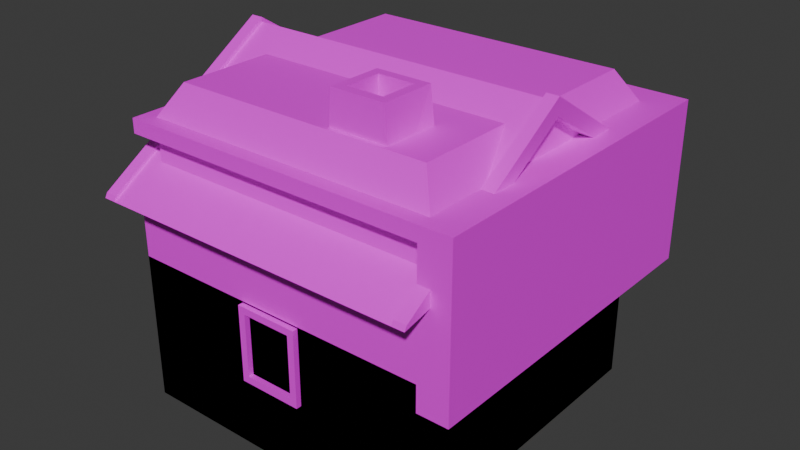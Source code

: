 # Source: houses.blend  (saved by Blender 4.2.66; exported with 4.5.12 LTS)
import bpy
from mathutils import Matrix  # noqa: F401  (used for matrix-valued properties, if any)

bpy.ops.wm.read_factory_settings(use_empty=True)
scene = bpy.context.scene
scene.name = 'Scene'

# ---- collections
col_collection = bpy.data.collections.new('Collection'); scene.collection.children.link(col_collection)

# ---- images (referenced by path relative to the original .blend; pixels are not part of the script)
import os
ASSET_DIR = os.environ.get("B2B_ASSET_DIR", "")  # directory of the original .blend (textures are referenced by path, not embedded)
HERE = os.path.dirname(os.path.abspath(__file__))  # packed textures are extracted next to this script under _unpacked/

def load_image(name, relpath, width, height, colorspace="sRGB"):
    """Load a texture the original file referenced (path relative to the .blend, or extracted next to this script)."""
    p = next((c for c in (os.path.join(HERE, relpath), os.path.join(ASSET_DIR, relpath)) if relpath and os.path.exists(c)), "")
    if p:
        img = bpy.data.images.load(p, check_existing=True)
        img.name = name
    else:  # same state as the original file: an image datablock whose file is absent (Cycles renders it pink)
        img = bpy.data.images.new(name, width, height)
        img.source = "FILE"
        img.filepath = "//" + (relpath or name)
    img.colorspace_settings.name = colorspace
    return img
img_anotherpalette_png = load_image('anotherPalette.png', 'anotherPalette.png', 1024, 1024, 'sRGB')

# ---- materials (node trees are filled in below, after node groups)
mat_material_001 = bpy.data.materials.new('Material.001')

# ---- material node trees
mat_material_001.use_nodes = True; mat_material_001.node_tree.nodes.clear()
_N = mat_material_001.node_tree.nodes; _L = mat_material_001.node_tree.links
n0 = _N.new('ShaderNodeBsdfPrincipled'); n0.name = 'Principled BSDF'; n0.location = (10, 300)
n1 = _N.new('ShaderNodeOutputMaterial'); n1.name = 'Material Output'; n1.location = (300, 300)
n2 = _N.new('ShaderNodeTexImage'); n2.name = 'Image Texture'; n2.location = (-280, 260)
n2.image = img_anotherpalette_png
n2.interpolation = 'Closest'
_L.new(n0.outputs[0], n1.inputs[0])
_L.new(n2.outputs[0], n0.inputs[0])
n1.is_active_output = True

# ---- world
world_world = bpy.data.worlds.new('World'); scene.world = world_world
world_world.use_nodes = True; world_world.node_tree.nodes.clear()
_N = world_world.node_tree.nodes; _L = world_world.node_tree.links
n0 = _N.new('ShaderNodeOutputWorld'); n0.name = 'World Output'; n0.location = (300, 300)
n1 = _N.new('ShaderNodeBackground'); n1.name = 'Background'; n1.location = (10, 300)
n1.inputs[0].default_value = (0.05088, 0.05088, 0.05088, 1.0)
_L.new(n1.outputs[0], n0.inputs[0])
n0.is_active_output = True
world_world.color = (0.05088, 0.05088, 0.05088)
world_world.sun_shadow_jitter_overblur = 0.0

# ---- meshes
me_plane = bpy.data.meshes.new('Plane')
me_plane.from_pydata([(-1.0, -1.0, 0.0), (1.0, -1.0, 0.0), (-1.0, 1.0, 0.0), (1.0, 1.0, 0.0), (-1.0, 1.0, 0.7952), (-1.0, -1.0, 0.7952), (1.0, -1.0, 0.7952), (1.0, 1.0, 0.7952), (-0.9085, 1.0, 0.9643), (-0.9085, -0.9085, 0.9643), (1.0, -0.9085, 0.9643), (1.0, 1.0, 0.9643), (1.0, -1.0, 0.7952), (1.0, 1.0, 0.7952), (-1.0, 1.0, 0.7952), (1.0, -1.0, 0.9643), (1.0, 1.0, 0.9643), (-1.0, 1.0, 0.9643), (1.2, -1.0, 0.7952), (1.2, 1.2, 0.7952), (-1.0, 1.2, 0.7952), (1.2, -1.0, 0.9643), (1.2, 1.2, 0.9643), (-1.0, 1.2, 0.9643), (-1.0, 1.0, 0.9643), (-1.0, -1.0, 0.9643), (1.0, -1.0, 0.9643), (1.0, 1.0, 0.9643), (-0.9085, 1.0, 1.732), (-0.9085, -0.9085, 1.732), (1.0, -0.9085, 1.732), (1.2, -1.0, 1.732), (1.2, 1.2, 1.732), (-1.0, 1.2, 1.732), (-1.0, 1.0, 1.732), (-1.0, -1.0, 1.732), (1.0, -1.0, 1.732), (1.0, 1.0, 1.732), (-0.9085, 1.0, 1.824), (-0.9085, -0.9085, 1.824), (1.0, -0.9085, 1.824), (1.2, -1.0, 1.824), (1.2, 1.2, 1.824), (-1.0, 1.2, 1.824), (-1.0, 1.0, 1.824), (-1.0, -1.0, 1.824), (1.0, -1.0, 1.824), (1.0, 1.0, 1.824), (-0.7921, 0.8836, 2.02), (-0.7921, -0.7921, 2.02), (0.8836, -0.7921, 2.02), (0.8836, 0.8836, 2.02)], [(27, 16), (27, 11)], [(0, 2, 3, 1), (6, 7, 13, 12), (1, 3, 7, 6), (2, 0, 5, 4), (3, 2, 4, 7), (0, 1, 6, 5), (9, 10, 11, 8), (4, 5, 25, 24), (26, 6, 12, 15), (5, 6, 26, 25), (13, 14, 20, 19), (7, 4, 14, 13), (4, 24, 17, 14), (18, 19, 22, 21), (19, 20, 23, 22), (14, 17, 23, 20), (12, 13, 19, 18), (15, 12, 18, 21), (26, 21, 31, 36), (21, 22, 32, 31), (9, 25, 26, 10), (8, 23, 33, 28), (32, 37, 47, 42), (29, 28, 38, 39), (36, 31, 41, 46), (28, 33, 43, 38), (9, 8, 28, 29), (22, 27, 37, 32), (22, 23, 33, 32), (10, 9, 29, 30), (23, 24, 34, 33), (8, 24, 25, 9), (21, 10, 30, 31), (43, 44, 38), (46, 41, 40), (39, 38, 44, 45), (40, 39, 45, 46), (31, 32, 42, 41), (30, 29, 39, 40), (34, 35, 45, 44), (33, 34, 44, 43), (32, 33, 43, 42), (35, 36, 46, 45), (31, 30, 40, 41), (10, 26, 36, 30), (28, 34, 24, 8), (35, 29, 30, 36), (34, 28, 29, 35), (47, 42, 43, 38), (40, 41, 42, 47), (40, 47, 51, 50), (38, 39, 49, 48), (51, 48, 49), (51, 49, 50), (39, 40, 50, 49), (47, 38, 48, 51)])
_uv = me_plane.uv_layers.new(name='UVMap')
_uv.uv.foreach_set('vector', [0.06219, 0.6879, 0.06219, 0.6879, 0.06219, 0.6879, 0.06219, 0.6879, 0.5, 0.4948, 0.5, 0.4948, 0.5, 0.4948, 0.5, 0.4948, 0.06219, 0.6879, 0.06219, 0.6879, 0.06219, 0.6879, 0.06219, 0.6879, 0.06219, 0.6879, 0.06219, 0.6879, 0.06219, 0.6879, 0.06219, 0.6879, 0.06219, 0.6879, 0.06219, 0.6879, 0.06219, 0.6879, 0.06219, 0.6879, 0.06219, 0.6879, 0.06219, 0.6879, 0.06219, 0.6879, 0.06219, 0.6879, 0.5, 0.4948, 0.5, 0.4948, 0.5, 0.4948, 0.5, 0.4948, 0.1509, 0.08361, 0.1509, 0.08361, 0.1509, 0.08361, 0.1509, 0.08361, 0.5, 0.4948, 0.5, 0.4948, 0.5, 0.4948, 0.5, 0.4948, 0.1509, 0.08361, 0.1509, 0.08361, 0.1509, 0.08361, 0.1509, 0.08361, 0.1509, 0.08361, 0.1509, 0.08361, 0.1509, 0.08361, 0.1509, 0.08361, 0.5, 0.4948, 0.5, 0.4948, 0.5, 0.4948, 0.5, 0.4948, 0.5, 0.4948, 0.5, 0.4948, 0.5, 0.4948, 0.5, 0.4948, 0.1509, 0.08361, 0.1509, 0.08361, 0.1509, 0.08361, 0.1509, 0.08361, 0.1509, 0.08361, 0.1509, 0.08361, 0.1509, 0.08361, 0.1509, 0.08361, 0.1509, 0.08361, 0.1509, 0.08361, 0.1509, 0.08361, 0.1509, 0.08361, 0.1509, 0.08361, 0.1509, 0.08361, 0.1509, 0.08361, 0.1509, 0.08361, 0.1509, 0.08361, 0.1509, 0.08361, 0.1509, 0.08361, 0.1509, 0.08361, 0.1509, 0.08361, 0.1509, 0.08361, 0.1509, 0.08361, 0.1509, 0.08361, 0.9228, 0.5985, 0.9228, 0.5985, 0.9228, 0.5985, 0.9228, 0.5985, 0.1509, 0.08361, 0.1509, 0.08361, 0.1509, 0.08361, 0.1509, 0.08361, 0.5, 0.4948, 0.5, 0.4948, 0.5, 0.4948, 0.5, 0.4948, 0.5, 0.4948, 0.5, 0.4948, 0.5, 0.4948, 0.5, 0.4948, 0.5, 0.4948, 0.5, 0.4948, 0.5, 0.4948, 0.5, 0.4948, 0.1509, 0.08361, 0.1509, 0.08361, 0.1509, 0.08361, 0.1509, 0.08361, 0.5, 0.4948, 0.5, 0.4948, 0.5, 0.4948, 0.5, 0.4948, 0.3999, 0.1627, 0.3999, 0.1627, 0.3999, 0.1627, 0.3999, 0.1627, 0.5, 0.4948, 0.5, 0.4948, 0.5, 0.4948, 0.5, 0.4948, 0.9228, 0.5985, 0.9228, 0.5985, 0.9228, 0.5985, 0.9228, 0.5985, 0.3999, 0.1627, 0.3999, 0.1627, 0.3999, 0.1627, 0.3999, 0.1627, 0.1509, 0.08361, 0.1509, 0.08361, 0.1509, 0.08361, 0.1509, 0.08361, 0.1509, 0.08361, 0.1509, 0.08361, 0.1509, 0.08361, 0.1509, 0.08361, 0.5, 0.4948, 0.5, 0.4948, 0.5, 0.4948, 0.5, 0.4948, 0.1509, 0.08361, 0.1509, 0.08361, 0.1509, 0.08361, 0.1509, 0.08361, 0.1509, 0.08361, 0.1509, 0.08361, 0.1509, 0.08361, 0.1509, 0.08361, 0.1509, 0.08361, 0.1509, 0.08361, 0.1509, 0.08361, 0.1509, 0.08361, 0.1509, 0.08361, 0.1509, 0.08361, 0.1509, 0.08361, 0.1509, 0.08361, 0.1509, 0.08361, 0.1509, 0.08361, 0.5, 0.4948, 0.5, 0.4948, 0.5, 0.4948, 0.5, 0.4948, 0.1509, 0.08361, 0.1509, 0.08361, 0.1509, 0.08361, 0.1509, 0.08361, 0.1509, 0.08361, 0.1509, 0.08361, 0.1509, 0.08361, 0.1509, 0.08361, 0.1509, 0.08361, 0.1509, 0.08361, 0.1509, 0.08361, 0.1509, 0.08361, 0.1509, 0.08361, 0.1509, 0.08361, 0.1509, 0.08361, 0.1509, 0.08361, 0.5, 0.4948, 0.5, 0.4948, 0.5, 0.4948, 0.5, 0.4948, 0.1509, 0.08361, 0.1509, 0.08361, 0.1509, 0.08361, 0.1509, 0.08361, 0.1509, 0.08361, 0.1509, 0.08361, 0.1509, 0.08361, 0.1509, 0.08361, 0.1509, 0.08361, 0.1509, 0.08361, 0.1509, 0.08361, 0.1509, 0.08361, 0.1509, 0.08361, 0.1509, 0.08361, 0.1509, 0.08361, 0.1509, 0.08361, 0.1509, 0.08361, 0.1509, 0.08361, 0.1509, 0.08361, 0.1509, 0.08361, 0.1509, 0.08361, 0.1509, 0.08361, 0.1509, 0.08361, 0.1509, 0.08361, 0.9316, 0.1341, 0.9316, 0.1341, 0.9316, 0.1341, 0.9316, 0.1341, 0.9316, 0.1341, 0.9316, 0.1341, 0.9316, 0.1341, 0.9316, 0.1341, 0.9316, 0.1341, 0.9316, 0.1341, 0.9316, 0.1341, 0.9316, 0.1341, 0.9316, 0.1341, 0.9316, 0.1341, 0.9316, 0.1341, 0.9316, 0.1341, 0.9316, 0.1341, 0.9316, 0.1341, 0.9316, 0.1341, 0.9316, 0.1341, 0.9316, 0.1341, 0.9316, 0.1341])
me_plane.materials.append(mat_material_001)
me_plane.update()
me_plane_001 = bpy.data.meshes.new('Plane.001')
me_plane_001.from_pydata([(-1.0, -0.2586, 0.0), (0.161, -1.0, 0.5093), (-1.0, -0.09447, 1.165), (0.161, -1.0, 0.9119), (-0.161, -1.0, 0.5093), (-1.0, -0.09447, 1.354), (-0.9528, -0.2586, 0.0), (-0.9528, -0.2586, 0.8479), (1.0, 0.0, 0.0), (-1.0, 0.0, 1.423), (1.0, 0.0, 2.053), (-1.0, 0.0, 1.096), (-0.9528, 0.0, 0.0), (-0.9528, 0.0, 0.8479), (0.2298, -0.415, 1.869), (0.2298, -0.7696, 1.645), (0.6494, -0.7696, 1.645), (0.6494, -0.415, 1.869), (-1.08, 0.0, 2.053), (-1.08, -1.0, 1.421), (1.08, 0.0, 2.053), (1.08, -1.0, 1.421), (-1.08, 0.0, 2.131), (-1.08, -1.185, 1.382), (1.08, 0.0, 2.131), (1.08, -1.185, 1.382), (-1.0, -0.6293, 0.0), (-1.0, -0.1631, 1.26), (-1.0, 0.0, 1.31), (-1.0, 0.0, 2.053), (-0.161, -1.0, 0.9119), (-1.0, 0.0, 0.8479), (-1.0, -0.2586, 0.8479), (-1.0, -0.6293, 1.135), (-1.0, 0.0, 1.393), (-1.0, -0.1153, 1.375), (-1.0, 0.0, 1.126), (-1.0, -0.1153, 1.144), (-1.0, -0.1336, 1.26), (-1.019, 0.0, 1.423), (-1.019, -0.1153, 1.375), (-1.019, 0.0, 1.096), (-1.019, -0.1153, 1.144), (-1.019, -0.1631, 1.26), (-1.019, 0.0, 1.393), (-1.019, -0.09447, 1.354), (-1.019, 0.0, 1.126), (-1.019, -0.09447, 1.165), (-1.019, -0.1336, 1.26), (-1.0, -1.0, 0.0), (1.0, -1.0, 0.0), (-1.0, -1.0, 1.421), (1.0, -1.0, 1.421), (-0.206, -1.0, 0.4643), (0.206, -1.0, 0.4643), (-0.206, -1.0, 0.9568), (0.206, -1.0, 0.9568), (-0.206, -1.035, 0.4643), (0.206, -1.035, 0.4643), (-0.206, -1.035, 0.9568), (0.206, -1.035, 0.9568), (-0.161, -1.035, 0.5093), (0.161, -1.035, 0.5093), (-0.161, -1.035, 0.9119), (0.161, -1.035, 0.9119), (-1.0, 0.2586, 0.0), (0.161, 1.0, 0.5093), (-1.0, 0.09447, 1.165), (0.161, 1.0, 0.9119), (-0.161, 1.0, 0.5093), (-1.0, 0.09447, 1.354), (-0.9528, 0.2586, 0.0), (-0.9528, 0.2586, 0.8479), (-1.0, 1.185, 1.382), (1.0, 1.185, 1.382), (-1.08, 1.0, 1.421), (1.08, 1.0, 1.421), (-1.08, 1.185, 1.382), (1.08, 1.185, 1.382), (-1.0, 0.6293, 0.0), (-1.0, 0.1631, 1.26), (-0.161, 1.0, 0.9119), (-1.0, 0.2586, 0.8479), (-1.0, 0.6293, 1.135), (-1.0, 0.1153, 1.375), (-1.0, 0.1153, 1.144), (-1.0, 0.1336, 1.26), (-1.019, 0.1153, 1.375), (-1.019, 0.1153, 1.144), (-1.019, 0.1631, 1.26), (-1.019, 0.09447, 1.354), (-1.019, 0.09447, 1.165), (-1.019, 0.1336, 1.26), (-1.0, 1.0, 0.0), (1.0, 1.0, 0.0), (-1.0, 1.0, 1.421), (1.0, 1.0, 1.421), (-0.206, 1.0, 0.4643), (0.206, 1.0, 0.4643), (-0.206, 1.0, 0.9568), (0.206, 1.0, 0.9568), (-0.206, 1.035, 0.4643), (0.206, 1.035, 0.4643), (-0.206, 1.035, 0.9568), (0.206, 1.035, 0.9568), (-0.161, 1.035, 0.5093), (0.161, 1.035, 0.5093), (-0.161, 1.035, 0.9119), (0.161, 1.035, 0.9119), (-1.0, 0.0, 2.131), (-1.0, -1.185, 1.382), (1.0, -1.185, 1.382), (1.0, 0.0, 2.131), (0.3243, -0.477, 2.235), (0.3243, -0.7076, 2.235), (0.5549, -0.7076, 2.235), (0.5549, -0.477, 2.235), (0.2679, -0.4206, 2.235), (0.2679, -0.7639, 2.235), (0.6112, -0.7639, 2.235), (0.6112, -0.4206, 2.235), (0.3243, -0.477, 1.272), (0.3243, -0.7076, 1.272), (0.5549, -0.7076, 1.272), (0.5549, -0.477, 1.272), (-1.0, 2.482e-10, 2.16), (-1.0, -1.17, 1.411), (1.0, -1.17, 1.411), (1.0, 2.482e-10, 2.16), (1.08, -1.17, 1.411), (-1.08, 2.482e-10, 2.16), (-1.08, -1.17, 1.411), (1.08, 2.482e-10, 2.16), (-1.0, 1.17, 1.411), (1.0, 1.17, 1.411), (1.08, 1.17, 1.411), (-1.08, 1.17, 1.411)], [], [(51, 52, 111, 110), (4, 1, 3, 30), (0, 32, 7, 6), (28, 38, 5, 34), (33, 26, 49, 51), (12, 6, 7, 13), (32, 31, 13, 7), (6, 26, 0), (16, 17, 120, 119), (23, 110, 126, 131), (111, 52, 21, 25), (18, 19, 23, 22), (51, 110, 23, 19), (74, 112, 128, 134), (52, 10, 20, 21), (29, 51, 19, 18), (32, 0, 26, 33), (36, 2, 38, 28), (9, 35, 51, 29), (37, 11, 31, 32), (35, 27, 33, 51), (27, 37, 32, 33), (5, 38, 48, 45), (20, 24, 25, 21), (27, 35, 40, 43), (2, 36, 46, 47), (34, 5, 45, 44), (11, 37, 42, 41), (44, 45, 40, 39), (47, 46, 41, 42), (45, 48, 43, 40), (48, 47, 42, 43), (52, 50, 8, 10), (37, 27, 43, 42), (35, 9, 39, 40), (38, 2, 47, 48), (54, 53, 49, 50), (55, 56, 52, 51), (56, 54, 50, 52), (53, 55, 51, 49), (1, 4, 61, 62), (3, 1, 62, 64), (56, 55, 59, 60), (55, 53, 57, 59), (62, 61, 57, 58), (63, 64, 60, 59), (64, 62, 58, 60), (61, 63, 59, 57), (54, 56, 60, 58), (4, 30, 63, 61), (53, 54, 58, 57), (30, 3, 64, 63), (95, 73, 74, 96), (69, 81, 68, 66), (65, 71, 72, 82), (28, 34, 70, 86), (83, 95, 93, 79), (12, 13, 72, 71), (82, 72, 13, 31), (71, 79, 65), (73, 109, 112, 74), (112, 111, 127, 128), (74, 78, 76, 96), (18, 22, 77, 75), (95, 75, 77, 73), (78, 74, 134, 135), (96, 76, 20, 10), (29, 18, 75, 95), (82, 83, 79, 65), (36, 28, 86, 67), (9, 29, 95, 84), (85, 82, 31, 11), (84, 95, 83, 80), (80, 83, 82, 85), (70, 90, 92, 86), (20, 76, 78, 24), (80, 89, 87, 84), (67, 91, 46, 36), (34, 44, 90, 70), (11, 41, 88, 85), (44, 39, 87, 90), (91, 88, 41, 46), (90, 87, 89, 92), (92, 89, 88, 91), (96, 10, 8, 94), (85, 88, 89, 80), (84, 87, 39, 9), (86, 92, 91, 67), (98, 94, 93, 97), (99, 95, 96, 100), (100, 96, 94, 98), (97, 93, 95, 99), (66, 106, 105, 69), (68, 108, 106, 66), (100, 104, 103, 99), (99, 103, 101, 97), (106, 102, 101, 105), (107, 103, 104, 108), (108, 104, 102, 106), (105, 101, 103, 107), (98, 102, 104, 100), (69, 105, 107, 81), (97, 101, 102, 98), (81, 107, 108, 68), (15, 14, 109, 110), (16, 15, 110, 111), (17, 16, 111, 112), (14, 17, 112, 109), (115, 116, 124, 123), (14, 15, 118, 117), (17, 14, 117, 120), (15, 16, 119, 118), (114, 113, 117, 118), (115, 114, 118, 119), (116, 115, 119, 120), (113, 116, 120, 117), (122, 123, 124, 121), (113, 114, 122, 121), (116, 113, 121, 124), (114, 115, 123, 122), (128, 127, 129, 132), (126, 125, 130, 131), (128, 132, 135, 134), (133, 136, 130, 125), (77, 22, 130, 136), (111, 25, 129, 127), (73, 77, 136, 133), (22, 23, 131, 130), (110, 109, 125, 126), (24, 78, 135, 132), (109, 73, 133, 125), (25, 24, 132, 129), (26, 50, 49), (79, 94, 93), (79, 71, 94), (26, 6, 50), (12, 8, 71), (8, 12, 6), (50, 6, 8), (94, 8, 71)])
_uv = me_plane_001.uv_layers.new(name='UVMap')
_uv.uv.foreach_set('vector', [0.4549, 0.1327, 0.4549, 0.1327, 0.4549, 0.1327, 0.4549, 0.1327, 0.3979, 0.1589, 0.3979, 0.1589, 0.3979, 0.1589, 0.3979, 0.1589, 0.4591, 0.57, 0.4591, 0.57, 0.4591, 0.57, 0.4591, 0.57, 0.3979, 0.1589, 0.3979, 0.1589, 0.3979, 0.1589, 0.3979, 0.1589, 0.4591, 0.57, 0.4591, 0.57, 0.4591, 0.57, 0.4591, 0.57, 0.1302, 0.828, 0.1302, 0.828, 0.1302, 0.828, 0.1302, 0.828, 0.4591, 0.57, 0.4591, 0.57, 0.4591, 0.57, 0.4591, 0.57, 0.4646, 0.567, 0.4646, 0.567, 0.4646, 0.567, 0.07121, 0.7121, 0.07121, 0.7121, 0.07121, 0.7121, 0.07121, 0.7121, 0.3368, 0.0802, 0.3368, 0.0802, 0.3368, 0.0802, 0.3368, 0.0802, 0.3368, 0.0802, 0.3368, 0.0802, 0.3368, 0.0802, 0.3368, 0.0802, 0.3368, 0.0802, 0.3368, 0.0802, 0.3368, 0.0802, 0.3368, 0.0802, 0.3368, 0.0802, 0.3368, 0.0802, 0.3368, 0.0802, 0.3368, 0.0802, 0.4949, 0.5, 0.4949, 0.5, 0.4949, 0.5, 0.4949, 0.5, 0.3368, 0.0802, 0.3368, 0.0802, 0.3368, 0.0802, 0.3368, 0.0802, 0.3368, 0.0802, 0.3368, 0.0802, 0.3368, 0.0802, 0.3368, 0.0802, 0.4591, 0.57, 0.4591, 0.57, 0.4591, 0.57, 0.4591, 0.57, 0.3979, 0.1589, 0.3979, 0.1589, 0.3979, 0.1589, 0.3979, 0.1589, 0.4591, 0.57, 0.4591, 0.57, 0.4591, 0.57, 0.4591, 0.57, 0.4591, 0.57, 0.4591, 0.57, 0.4591, 0.57, 0.4591, 0.57, 0.4591, 0.57, 0.4591, 0.57, 0.4591, 0.57, 0.4591, 0.57, 0.4591, 0.57, 0.4591, 0.57, 0.4591, 0.57, 0.4591, 0.57, 0.1239, 0.7143, 0.1239, 0.7143, 0.1239, 0.7143, 0.1239, 0.7143, 0.3368, 0.0802, 0.3368, 0.0802, 0.3368, 0.0802, 0.3368, 0.0802, 0.1239, 0.7143, 0.1239, 0.7143, 0.1239, 0.7143, 0.1239, 0.7143, 0.1239, 0.7143, 0.1239, 0.7143, 0.1239, 0.7143, 0.1239, 0.7143, 0.1239, 0.7143, 0.1239, 0.7143, 0.1239, 0.7143, 0.1239, 0.7143, 0.1239, 0.7143, 0.1239, 0.7143, 0.1239, 0.7143, 0.1239, 0.7143, 0.1239, 0.7143, 0.1239, 0.7143, 0.1239, 0.7143, 0.1239, 0.7143, 0.1239, 0.7143, 0.1239, 0.7143, 0.1239, 0.7143, 0.1239, 0.7143, 0.1239, 0.7143, 0.1239, 0.7143, 0.1239, 0.7143, 0.1239, 0.7143, 0.1239, 0.7143, 0.1239, 0.7143, 0.1239, 0.7143, 0.1239, 0.7143, 0.4591, 0.57, 0.4591, 0.57, 0.4591, 0.57, 0.4591, 0.57, 0.1239, 0.7143, 0.1239, 0.7143, 0.1239, 0.7143, 0.1239, 0.7143, 0.1239, 0.7143, 0.1239, 0.7143, 0.1239, 0.7143, 0.1239, 0.7143, 0.1239, 0.7143, 0.1239, 0.7143, 0.1239, 0.7143, 0.1239, 0.7143, 0.4591, 0.57, 0.4591, 0.57, 0.4591, 0.57, 0.4591, 0.57, 0.4591, 0.57, 0.4591, 0.57, 0.4591, 0.57, 0.4591, 0.57, 0.4591, 0.57, 0.4591, 0.57, 0.4591, 0.57, 0.4591, 0.57, 0.4591, 0.57, 0.4591, 0.57, 0.4591, 0.57, 0.4591, 0.57, 0.1197, 0.7143, 0.1197, 0.7143, 0.1197, 0.7143, 0.1197, 0.7143, 0.1197, 0.7143, 0.1197, 0.7143, 0.1197, 0.7143, 0.1197, 0.7143, 0.1197, 0.7143, 0.1197, 0.7143, 0.1197, 0.7143, 0.1197, 0.7143, 0.1197, 0.7143, 0.1197, 0.7143, 0.1197, 0.7143, 0.1197, 0.7143, 0.1197, 0.7143, 0.1197, 0.7143, 0.1197, 0.7143, 0.1197, 0.7143, 0.1197, 0.7143, 0.1197, 0.7143, 0.1197, 0.7143, 0.1197, 0.7143, 0.1197, 0.7143, 0.1197, 0.7143, 0.1197, 0.7143, 0.1197, 0.7143, 0.1197, 0.7143, 0.1197, 0.7143, 0.1197, 0.7143, 0.1197, 0.7143, 0.1197, 0.7143, 0.1197, 0.7143, 0.1197, 0.7143, 0.1197, 0.7143, 0.1197, 0.7143, 0.1197, 0.7143, 0.1197, 0.7143, 0.1197, 0.7143, 0.1197, 0.7143, 0.1197, 0.7143, 0.1197, 0.7143, 0.1197, 0.7143, 0.1197, 0.7143, 0.1197, 0.7143, 0.1197, 0.7143, 0.1197, 0.7143, 0.4549, 0.1327, 0.4549, 0.1327, 0.4549, 0.1327, 0.4549, 0.1327, 0.3979, 0.1589, 0.3979, 0.1589, 0.3979, 0.1589, 0.3979, 0.1589, 0.4591, 0.57, 0.4591, 0.57, 0.4591, 0.57, 0.4591, 0.57, 0.3979, 0.1589, 0.3979, 0.1589, 0.3979, 0.1589, 0.3979, 0.1589, 0.4591, 0.57, 0.4591, 0.57, 0.4591, 0.57, 0.4591, 0.57, 0.1302, 0.828, 0.1302, 0.828, 0.1302, 0.828, 0.1302, 0.828, 0.4591, 0.57, 0.4591, 0.57, 0.4591, 0.57, 0.4591, 0.57, 0.4646, 0.567, 0.4646, 0.567, 0.4646, 0.567, 0.4549, 0.1327, 0.4549, 0.1327, 0.4549, 0.1327, 0.4549, 0.1327, 0.4949, 0.5, 0.4949, 0.5, 0.4949, 0.5, 0.4949, 0.5, 0.3368, 0.0802, 0.3368, 0.0802, 0.3368, 0.0802, 0.3368, 0.0802, 0.3368, 0.0802, 0.3368, 0.0802, 0.3368, 0.0802, 0.3368, 0.0802, 0.3368, 0.0802, 0.3368, 0.0802, 0.3368, 0.0802, 0.3368, 0.0802, 0.3368, 0.0802, 0.3368, 0.0802, 0.3368, 0.0802, 0.3368, 0.0802, 0.3368, 0.0802, 0.3368, 0.0802, 0.3368, 0.0802, 0.3368, 0.0802, 0.3368, 0.0802, 0.3368, 0.0802, 0.3368, 0.0802, 0.3368, 0.0802, 0.4591, 0.57, 0.4591, 0.57, 0.4591, 0.57, 0.4591, 0.57, 0.3979, 0.1589, 0.3979, 0.1589, 0.3979, 0.1589, 0.3979, 0.1589, 0.4591, 0.57, 0.4591, 0.57, 0.4591, 0.57, 0.4591, 0.57, 0.4591, 0.57, 0.4591, 0.57, 0.4591, 0.57, 0.4591, 0.57, 0.4591, 0.57, 0.4591, 0.57, 0.4591, 0.57, 0.4591, 0.57, 0.4591, 0.57, 0.4591, 0.57, 0.4591, 0.57, 0.4591, 0.57, 0.1239, 0.7143, 0.1239, 0.7143, 0.1239, 0.7143, 0.1239, 0.7143, 0.3368, 0.0802, 0.3368, 0.0802, 0.3368, 0.0802, 0.3368, 0.0802, 0.1239, 0.7143, 0.1239, 0.7143, 0.1239, 0.7143, 0.1239, 0.7143, 0.1239, 0.7143, 0.1239, 0.7143, 0.1239, 0.7143, 0.1239, 0.7143, 0.1239, 0.7143, 0.1239, 0.7143, 0.1239, 0.7143, 0.1239, 0.7143, 0.1239, 0.7143, 0.1239, 0.7143, 0.1239, 0.7143, 0.1239, 0.7143, 0.1239, 0.7143, 0.1239, 0.7143, 0.1239, 0.7143, 0.1239, 0.7143, 0.1239, 0.7143, 0.1239, 0.7143, 0.1239, 0.7143, 0.1239, 0.7143, 0.1239, 0.7143, 0.1239, 0.7143, 0.1239, 0.7143, 0.1239, 0.7143, 0.1239, 0.7143, 0.1239, 0.7143, 0.1239, 0.7143, 0.1239, 0.7143, 0.4591, 0.57, 0.4591, 0.57, 0.4591, 0.57, 0.4591, 0.57, 0.1239, 0.7143, 0.1239, 0.7143, 0.1239, 0.7143, 0.1239, 0.7143, 0.1239, 0.7143, 0.1239, 0.7143, 0.1239, 0.7143, 0.1239, 0.7143, 0.1239, 0.7143, 0.1239, 0.7143, 0.1239, 0.7143, 0.1239, 0.7143, 0.4591, 0.57, 0.4591, 0.57, 0.4591, 0.57, 0.4591, 0.57, 0.4591, 0.57, 0.4591, 0.57, 0.4591, 0.57, 0.4591, 0.57, 0.4591, 0.57, 0.4591, 0.57, 0.4591, 0.57, 0.4591, 0.57, 0.4591, 0.57, 0.4591, 0.57, 0.4591, 0.57, 0.4591, 0.57, 0.1197, 0.7143, 0.1197, 0.7143, 0.1197, 0.7143, 0.1197, 0.7143, 0.1197, 0.7143, 0.1197, 0.7143, 0.1197, 0.7143, 0.1197, 0.7143, 0.1197, 0.7143, 0.1197, 0.7143, 0.1197, 0.7143, 0.1197, 0.7143, 0.1197, 0.7143, 0.1197, 0.7143, 0.1197, 0.7143, 0.1197, 0.7143, 0.1197, 0.7143, 0.1197, 0.7143, 0.1197, 0.7143, 0.1197, 0.7143, 0.1197, 0.7143, 0.1197, 0.7143, 0.1197, 0.7143, 0.1197, 0.7143, 0.1197, 0.7143, 0.1197, 0.7143, 0.1197, 0.7143, 0.1197, 0.7143, 0.1197, 0.7143, 0.1197, 0.7143, 0.1197, 0.7143, 0.1197, 0.7143, 0.1197, 0.7143, 0.1197, 0.7143, 0.1197, 0.7143, 0.1197, 0.7143, 0.1197, 0.7143, 0.1197, 0.7143, 0.1197, 0.7143, 0.1197, 0.7143, 0.1197, 0.7143, 0.1197, 0.7143, 0.1197, 0.7143, 0.1197, 0.7143, 0.1197, 0.7143, 0.1197, 0.7143, 0.1197, 0.7143, 0.1197, 0.7143, 0.4549, 0.1327, 0.4549, 0.1327, 0.4549, 0.1327, 0.4549, 0.1327, 0.4549, 0.1327, 0.4549, 0.1327, 0.4549, 0.1327, 0.4549, 0.1327, 0.4549, 0.1327, 0.4549, 0.1327, 0.4549, 0.1327, 0.4549, 0.1327, 0.4549, 0.1327, 0.4549, 0.1327, 0.4549, 0.1327, 0.4549, 0.1327, 0.07121, 0.7121, 0.07121, 0.7121, 0.07121, 0.7121, 0.07121, 0.7121, 0.07121, 0.7121, 0.07121, 0.7121, 0.07121, 0.7121, 0.07121, 0.7121, 0.07121, 0.7121, 0.07121, 0.7121, 0.07121, 0.7121, 0.07121, 0.7121, 0.07121, 0.7121, 0.07121, 0.7121, 0.07121, 0.7121, 0.07121, 0.7121, 0.07121, 0.7121, 0.07121, 0.7121, 0.07121, 0.7121, 0.07121, 0.7121, 0.07121, 0.7121, 0.07121, 0.7121, 0.07121, 0.7121, 0.07121, 0.7121, 0.07121, 0.7121, 0.07121, 0.7121, 0.07121, 0.7121, 0.07121, 0.7121, 0.07121, 0.7121, 0.07121, 0.7121, 0.07121, 0.7121, 0.07121, 0.7121, 0.9355, 0.04959, 0.9355, 0.04959, 0.9355, 0.04959, 0.9355, 0.04959, 0.07121, 0.7121, 0.07121, 0.7121, 0.07121, 0.7121, 0.07121, 0.7121, 0.07121, 0.7121, 0.07121, 0.7121, 0.07121, 0.7121, 0.07121, 0.7121, 0.07121, 0.7121, 0.07121, 0.7121, 0.07121, 0.7121, 0.07121, 0.7121, 0.3368, 0.0802, 0.3368, 0.0802, 0.3368, 0.0802, 0.3368, 0.0802, 0.3368, 0.0802, 0.3368, 0.0802, 0.3368, 0.0802, 0.3368, 0.0802, 0.3368, 0.0802, 0.3368, 0.0802, 0.3368, 0.0802, 0.3368, 0.0802, 0.3368, 0.0802, 0.3368, 0.0802, 0.3368, 0.0802, 0.3368, 0.0802, 0.3368, 0.0802, 0.3368, 0.0802, 0.3368, 0.0802, 0.3368, 0.0802, 0.3368, 0.0802, 0.3368, 0.0802, 0.3368, 0.0802, 0.3368, 0.0802, 0.3368, 0.0802, 0.3368, 0.0802, 0.3368, 0.0802, 0.3368, 0.0802, 0.3368, 0.0802, 0.3368, 0.0802, 0.3368, 0.0802, 0.3368, 0.0802, 0.4949, 0.5, 0.4949, 0.5, 0.4949, 0.5, 0.4949, 0.5, 0.3368, 0.0802, 0.3368, 0.0802, 0.3368, 0.0802, 0.3368, 0.0802, 0.4949, 0.5, 0.4949, 0.5, 0.4949, 0.5, 0.4949, 0.5, 0.3368, 0.0802, 0.3368, 0.0802, 0.3368, 0.0802, 0.3368, 0.0802, 0.4646, 0.567, 0.4646, 0.567, 0.4646, 0.567, 0.4646, 0.567, 0.4646, 0.567, 0.4646, 0.567, 0.4646, 0.567, 0.4646, 0.567, 0.4646, 0.567, 0.4646, 0.567, 0.4646, 0.567, 0.4646, 0.567, 0.4646, 0.567, 0.4646, 0.567, 0.4646, 0.567, 0.4646, 0.567, 0.4646, 0.567, 0.4646, 0.567, 0.4646, 0.567, 0.4646, 0.567, 0.4646, 0.567, 0.4646, 0.567, 0.4646, 0.567, 0.4646, 0.567])
me_plane_001.materials.append(mat_material_001)
me_plane_001.update()

# ---- objects
ob_modernhouse1 = bpy.data.objects.new('modernHouse1', me_plane)
ob_cutelilhouse = bpy.data.objects.new('cuteLilHouse', me_plane_001)

# ---- transforms, parenting, visibility, modifiers, constraints
ob_modernhouse1.location = (0.0, 0.0, 0.0)
ob_cutelilhouse.location = (0.0, 0.0, 0.0)

# ---- collection membership
col_collection.objects.link(ob_modernhouse1)
col_collection.objects.link(ob_cutelilhouse)

# ---- scene / render settings (as saved in the file)
scene.frame_start = 1; scene.frame_end = 250; scene.frame_set(1)
scene.render.engine = 'BLENDER_EEVEE_NEXT'
bpy.context.view_layer.update()

# ---- added for rendering (the .blend has no active camera and no usable light): camera, sun
cam_auto = bpy.data.cameras.new('AutoCamera')
cam_auto.lens = 50.0
cam_auto.sensor_width = 36.0
cam_auto.clip_end = 1000.0
ob_auto_camera = bpy.data.objects.new('AutoCamera', cam_auto)
scene.collection.objects.link(ob_auto_camera)
ob_auto_camera.location = (3.74702, -4.41661, 4.06711)
ob_auto_camera.rotation_euler = (1.09748, -7.21219e-08, 0.694738)
scene.camera = ob_auto_camera
light_auto_sun = bpy.data.lights.new('AutoSun', 'SUN')
light_auto_sun.energy = 3.0
light_auto_sun.angle = 0.0523599
ob_auto_sun = bpy.data.objects.new('AutoSun', light_auto_sun)
scene.collection.objects.link(ob_auto_sun)
ob_auto_sun.rotation_euler = (0.872665, 0.174533, 0.523599)
bpy.context.view_layer.update()
